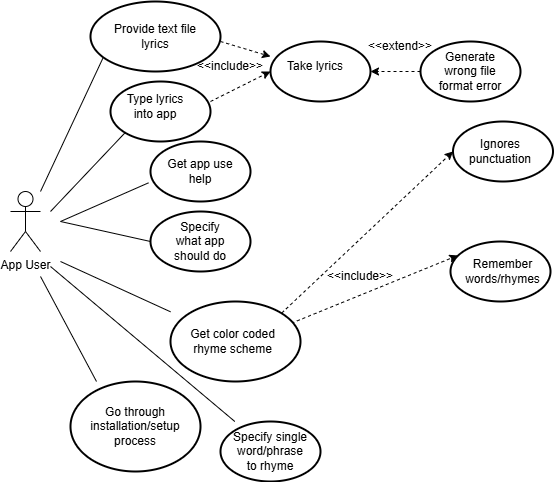

The diagram above was exported from draw.io. Its source (the exported page's mxGraphModel, read from the mxfile embedded in the PNG):
<mxGraphModel dx="788" dy="451" grid="1" gridSize="10" guides="1" tooltips="1" connect="1" arrows="1" fold="1" page="1" pageScale="1" pageWidth="850" pageHeight="1100" math="0" shadow="0">
  <root>
    <mxCell id="0" />
    <mxCell id="1" parent="0" />
    <mxCell id="APcSyUlKujnChR7fG-ZD-1" value="App User&lt;div&gt;&lt;br&gt;&lt;/div&gt;" style="shape=umlActor;verticalLabelPosition=bottom;verticalAlign=top;html=1;outlineConnect=0;" parent="1" vertex="1">
      <mxGeometry x="150" y="200" width="30" height="60" as="geometry" />
    </mxCell>
    <mxCell id="APcSyUlKujnChR7fG-ZD-5" value="" style="strokeWidth=2;html=1;shape=mxgraph.flowchart.start_1;whiteSpace=wrap;" parent="1" vertex="1">
      <mxGeometry x="250" y="90" width="100" height="60" as="geometry" />
    </mxCell>
    <mxCell id="APcSyUlKujnChR7fG-ZD-9" value="" style="endArrow=none;html=1;rounded=0;entryX=0.121;entryY=0.708;entryDx=0;entryDy=0;entryPerimeter=0;" parent="1" target="APcSyUlKujnChR7fG-ZD-10" edge="1">
      <mxGeometry width="50" height="50" relative="1" as="geometry">
        <mxPoint x="180" y="200" as="sourcePoint" />
        <mxPoint x="240" y="80" as="targetPoint" />
      </mxGeometry>
    </mxCell>
    <mxCell id="APcSyUlKujnChR7fG-ZD-10" value="" style="strokeWidth=2;html=1;shape=mxgraph.flowchart.start_1;whiteSpace=wrap;" parent="1" vertex="1">
      <mxGeometry x="230" y="10" width="130" height="70" as="geometry" />
    </mxCell>
    <mxCell id="APcSyUlKujnChR7fG-ZD-11" value="Provide text file lyrics" style="text;html=1;align=center;verticalAlign=middle;whiteSpace=wrap;rounded=0;" parent="1" vertex="1">
      <mxGeometry x="250" y="30" width="90" height="30" as="geometry" />
    </mxCell>
    <mxCell id="APcSyUlKujnChR7fG-ZD-12" value="Type lyrics into app" style="text;html=1;align=center;verticalAlign=middle;whiteSpace=wrap;rounded=0;" parent="1" vertex="1">
      <mxGeometry x="265" y="100" width="60" height="30" as="geometry" />
    </mxCell>
    <mxCell id="APcSyUlKujnChR7fG-ZD-13" value="" style="endArrow=none;html=1;rounded=0;entryX=0.145;entryY=0.855;entryDx=0;entryDy=0;entryPerimeter=0;" parent="1" target="APcSyUlKujnChR7fG-ZD-5" edge="1">
      <mxGeometry width="50" height="50" relative="1" as="geometry">
        <mxPoint x="190" y="220" as="sourcePoint" />
        <mxPoint x="240" y="170" as="targetPoint" />
      </mxGeometry>
    </mxCell>
    <mxCell id="APcSyUlKujnChR7fG-ZD-14" value="" style="html=1;labelBackgroundColor=#ffffff;startArrow=none;startFill=0;startSize=6;endArrow=classic;endFill=1;endSize=6;jettySize=auto;orthogonalLoop=1;strokeWidth=1;dashed=1;fontSize=14;rounded=0;" parent="1" edge="1">
      <mxGeometry width="60" height="60" relative="1" as="geometry">
        <mxPoint x="350" y="110" as="sourcePoint" />
        <mxPoint x="410" y="80" as="targetPoint" />
      </mxGeometry>
    </mxCell>
    <mxCell id="APcSyUlKujnChR7fG-ZD-15" value="" style="html=1;labelBackgroundColor=#ffffff;startArrow=none;startFill=0;startSize=6;endArrow=classic;endFill=1;endSize=6;jettySize=auto;orthogonalLoop=1;strokeWidth=1;dashed=1;fontSize=14;rounded=0;" parent="1" target="APcSyUlKujnChR7fG-ZD-16" edge="1">
      <mxGeometry width="60" height="60" relative="1" as="geometry">
        <mxPoint x="360" y="50" as="sourcePoint" />
        <mxPoint x="410" y="70" as="targetPoint" />
      </mxGeometry>
    </mxCell>
    <mxCell id="APcSyUlKujnChR7fG-ZD-16" value="" style="strokeWidth=2;html=1;shape=mxgraph.flowchart.start_1;whiteSpace=wrap;" parent="1" vertex="1">
      <mxGeometry x="410" y="50" width="100" height="60" as="geometry" />
    </mxCell>
    <mxCell id="APcSyUlKujnChR7fG-ZD-17" value="Take lyrics" style="text;html=1;align=center;verticalAlign=middle;whiteSpace=wrap;rounded=0;" parent="1" vertex="1">
      <mxGeometry x="425" y="60" width="60" height="30" as="geometry" />
    </mxCell>
    <mxCell id="APcSyUlKujnChR7fG-ZD-18" value="&amp;lt;&amp;lt;include&amp;gt;&amp;gt;" style="text;html=1;align=center;verticalAlign=middle;whiteSpace=wrap;rounded=0;" parent="1" vertex="1">
      <mxGeometry x="340" y="60" width="60" height="30" as="geometry" />
    </mxCell>
    <mxCell id="APcSyUlKujnChR7fG-ZD-19" value="" style="html=1;labelBackgroundColor=#ffffff;startArrow=none;startFill=0;startSize=6;endArrow=classic;endFill=1;endSize=6;jettySize=auto;orthogonalLoop=1;strokeWidth=1;dashed=1;fontSize=14;rounded=0;entryX=1;entryY=0.5;entryDx=0;entryDy=0;entryPerimeter=0;" parent="1" target="APcSyUlKujnChR7fG-ZD-16" edge="1">
      <mxGeometry width="60" height="60" relative="1" as="geometry">
        <mxPoint x="560" y="80" as="sourcePoint" />
        <mxPoint x="640" y="80" as="targetPoint" />
      </mxGeometry>
    </mxCell>
    <mxCell id="APcSyUlKujnChR7fG-ZD-20" value="" style="strokeWidth=2;html=1;shape=mxgraph.flowchart.start_1;whiteSpace=wrap;" parent="1" vertex="1">
      <mxGeometry x="560" y="50" width="100" height="60" as="geometry" />
    </mxCell>
    <mxCell id="APcSyUlKujnChR7fG-ZD-21" value="Generate wrong file format error" style="text;html=1;align=center;verticalAlign=middle;whiteSpace=wrap;rounded=0;" parent="1" vertex="1">
      <mxGeometry x="575" y="65" width="70" height="30" as="geometry" />
    </mxCell>
    <mxCell id="APcSyUlKujnChR7fG-ZD-22" value="&amp;lt;&amp;lt;extend&amp;gt;&amp;gt;" style="text;html=1;align=center;verticalAlign=middle;whiteSpace=wrap;rounded=0;" parent="1" vertex="1">
      <mxGeometry x="510" y="40" width="60" height="30" as="geometry" />
    </mxCell>
    <mxCell id="APcSyUlKujnChR7fG-ZD-23" value="" style="strokeWidth=2;html=1;shape=mxgraph.flowchart.start_1;whiteSpace=wrap;" parent="1" vertex="1">
      <mxGeometry x="290" y="150" width="100" height="60" as="geometry" />
    </mxCell>
    <mxCell id="APcSyUlKujnChR7fG-ZD-27" value="" style="endArrow=none;html=1;rounded=0;entryX=-0.02;entryY=0.689;entryDx=0;entryDy=0;entryPerimeter=0;" parent="1" target="APcSyUlKujnChR7fG-ZD-23" edge="1">
      <mxGeometry width="50" height="50" relative="1" as="geometry">
        <mxPoint x="200" y="230" as="sourcePoint" />
        <mxPoint x="250" y="180" as="targetPoint" />
      </mxGeometry>
    </mxCell>
    <mxCell id="APcSyUlKujnChR7fG-ZD-28" value="Get app use help" style="text;html=1;align=center;verticalAlign=middle;whiteSpace=wrap;rounded=0;" parent="1" vertex="1">
      <mxGeometry x="300" y="165" width="80" height="30" as="geometry" />
    </mxCell>
    <mxCell id="APcSyUlKujnChR7fG-ZD-29" value="" style="strokeWidth=2;html=1;shape=mxgraph.flowchart.start_1;whiteSpace=wrap;" parent="1" vertex="1">
      <mxGeometry x="290" y="220" width="100" height="60" as="geometry" />
    </mxCell>
    <mxCell id="APcSyUlKujnChR7fG-ZD-30" value="" style="endArrow=none;html=1;rounded=0;entryX=0;entryY=0.5;entryDx=0;entryDy=0;entryPerimeter=0;" parent="1" target="APcSyUlKujnChR7fG-ZD-29" edge="1">
      <mxGeometry width="50" height="50" relative="1" as="geometry">
        <mxPoint x="200" y="230" as="sourcePoint" />
        <mxPoint x="250" y="180" as="targetPoint" />
      </mxGeometry>
    </mxCell>
    <mxCell id="APcSyUlKujnChR7fG-ZD-31" value="Specify what app should do" style="text;html=1;align=center;verticalAlign=middle;whiteSpace=wrap;rounded=0;" parent="1" vertex="1">
      <mxGeometry x="310" y="235" width="60" height="30" as="geometry" />
    </mxCell>
    <mxCell id="APcSyUlKujnChR7fG-ZD-39" value="" style="html=1;labelBackgroundColor=#ffffff;startArrow=none;startFill=0;startSize=6;endArrow=classic;endFill=1;endSize=6;jettySize=auto;orthogonalLoop=1;strokeWidth=1;dashed=1;fontSize=14;rounded=0;exitX=0.887;exitY=0.3;exitDx=0;exitDy=0;exitPerimeter=0;entryX=0.073;entryY=0.233;entryDx=0;entryDy=0;entryPerimeter=0;" parent="1" source="APcSyUlKujnChR7fG-ZD-47" target="APcSyUlKujnChR7fG-ZD-40" edge="1">
      <mxGeometry width="60" height="60" relative="1" as="geometry">
        <mxPoint x="548" y="236.64" as="sourcePoint" />
        <mxPoint x="560" y="300" as="targetPoint" />
      </mxGeometry>
    </mxCell>
    <mxCell id="APcSyUlKujnChR7fG-ZD-40" value="" style="strokeWidth=2;html=1;shape=mxgraph.flowchart.start_1;whiteSpace=wrap;" parent="1" vertex="1">
      <mxGeometry x="590" y="250" width="100" height="60" as="geometry" />
    </mxCell>
    <mxCell id="APcSyUlKujnChR7fG-ZD-41" value="Remember words/rhymes" style="text;html=1;align=center;verticalAlign=middle;whiteSpace=wrap;rounded=0;" parent="1" vertex="1">
      <mxGeometry x="605" y="260" width="75" height="40" as="geometry" />
    </mxCell>
    <mxCell id="APcSyUlKujnChR7fG-ZD-43" value="&amp;lt;&amp;lt;include&amp;gt;&amp;gt;" style="text;html=1;align=center;verticalAlign=middle;whiteSpace=wrap;rounded=0;" parent="1" vertex="1">
      <mxGeometry x="470" y="270" width="60" height="30" as="geometry" />
    </mxCell>
    <mxCell id="APcSyUlKujnChR7fG-ZD-46" value="" style="endArrow=none;html=1;rounded=0;" parent="1" target="APcSyUlKujnChR7fG-ZD-47" edge="1">
      <mxGeometry width="50" height="50" relative="1" as="geometry">
        <mxPoint x="200" y="270" as="sourcePoint" />
        <mxPoint x="310" y="340" as="targetPoint" />
      </mxGeometry>
    </mxCell>
    <mxCell id="APcSyUlKujnChR7fG-ZD-47" value="" style="strokeWidth=2;html=1;shape=mxgraph.flowchart.start_1;whiteSpace=wrap;" parent="1" vertex="1">
      <mxGeometry x="310" y="310" width="130" height="80" as="geometry" />
    </mxCell>
    <mxCell id="APcSyUlKujnChR7fG-ZD-48" value="Get color coded rhyme scheme" style="text;html=1;align=center;verticalAlign=middle;whiteSpace=wrap;rounded=0;" parent="1" vertex="1">
      <mxGeometry x="320" y="335" width="105" height="30" as="geometry" />
    </mxCell>
    <mxCell id="APcSyUlKujnChR7fG-ZD-52" value="" style="endArrow=none;html=1;rounded=0;" parent="1" target="APcSyUlKujnChR7fG-ZD-53" edge="1">
      <mxGeometry width="50" height="50" relative="1" as="geometry">
        <mxPoint x="190" y="275" as="sourcePoint" />
        <mxPoint x="300" y="400" as="targetPoint" />
      </mxGeometry>
    </mxCell>
    <mxCell id="APcSyUlKujnChR7fG-ZD-53" value="" style="strokeWidth=2;html=1;shape=mxgraph.flowchart.start_1;whiteSpace=wrap;" parent="1" vertex="1">
      <mxGeometry x="360" y="430" width="100" height="60" as="geometry" />
    </mxCell>
    <mxCell id="APcSyUlKujnChR7fG-ZD-54" value="Specify single word/phrase to rhyme" style="text;html=1;align=center;verticalAlign=middle;whiteSpace=wrap;rounded=0;" parent="1" vertex="1">
      <mxGeometry x="370" y="445" width="80" height="30" as="geometry" />
    </mxCell>
    <mxCell id="APcSyUlKujnChR7fG-ZD-56" value="" style="strokeWidth=2;html=1;shape=mxgraph.flowchart.start_1;whiteSpace=wrap;" parent="1" vertex="1">
      <mxGeometry x="592.5" y="130" width="100" height="60" as="geometry" />
    </mxCell>
    <mxCell id="APcSyUlKujnChR7fG-ZD-57" value="" style="html=1;labelBackgroundColor=#ffffff;startArrow=none;startFill=0;startSize=6;endArrow=classic;endFill=1;endSize=6;jettySize=auto;orthogonalLoop=1;strokeWidth=1;dashed=1;fontSize=14;rounded=0;entryX=0;entryY=0.5;entryDx=0;entryDy=0;entryPerimeter=0;exitX=0.855;exitY=0.145;exitDx=0;exitDy=0;exitPerimeter=0;" parent="1" source="APcSyUlKujnChR7fG-ZD-47" target="APcSyUlKujnChR7fG-ZD-56" edge="1">
      <mxGeometry width="60" height="60" relative="1" as="geometry">
        <mxPoint x="536" y="204" as="sourcePoint" />
        <mxPoint x="650" y="130" as="targetPoint" />
      </mxGeometry>
    </mxCell>
    <mxCell id="APcSyUlKujnChR7fG-ZD-59" value="Ignores punctuation" style="text;html=1;align=center;verticalAlign=middle;whiteSpace=wrap;rounded=0;" parent="1" vertex="1">
      <mxGeometry x="610" y="145" width="60" height="30" as="geometry" />
    </mxCell>
    <mxCell id="APcSyUlKujnChR7fG-ZD-62" value="" style="strokeWidth=2;html=1;shape=mxgraph.flowchart.start_1;whiteSpace=wrap;" parent="1" vertex="1">
      <mxGeometry x="210" y="390" width="130" height="90" as="geometry" />
    </mxCell>
    <mxCell id="APcSyUlKujnChR7fG-ZD-65" value="" style="endArrow=none;html=1;rounded=0;entryX=0.2;entryY=0;entryDx=0;entryDy=0;entryPerimeter=0;" parent="1" target="APcSyUlKujnChR7fG-ZD-62" edge="1">
      <mxGeometry width="50" height="50" relative="1" as="geometry">
        <mxPoint x="180" y="285" as="sourcePoint" />
        <mxPoint x="230" y="235" as="targetPoint" />
      </mxGeometry>
    </mxCell>
    <mxCell id="APcSyUlKujnChR7fG-ZD-66" value="Go through installation/setup process" style="text;html=1;align=center;verticalAlign=middle;whiteSpace=wrap;rounded=0;" parent="1" vertex="1">
      <mxGeometry x="245" y="420" width="60" height="30" as="geometry" />
    </mxCell>
  </root>
</mxGraphModel>